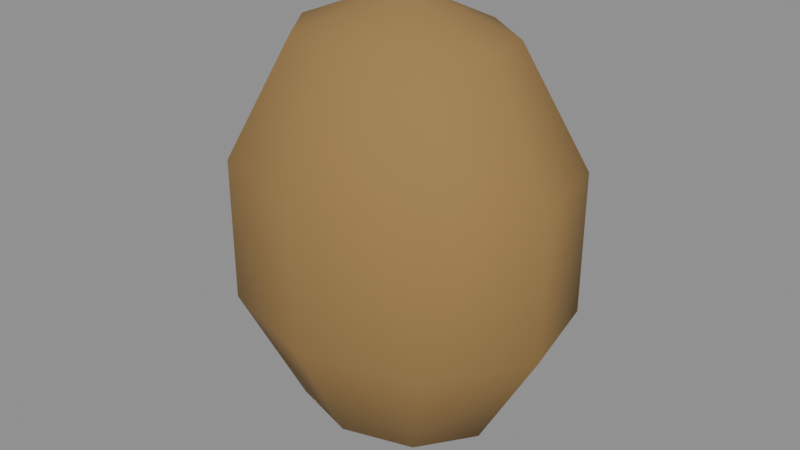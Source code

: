 # Source: Tool_SeedBag.blend  (saved by Blender 5.1.30; exported with 4.5.12 LTS)
import bpy
from mathutils import Matrix  # noqa: F401  (used for matrix-valued properties, if any)

bpy.ops.wm.read_factory_settings(use_empty=True)
scene = bpy.context.scene
scene.name = 'Scene'

# ---- collections
col_model = bpy.data.collections.new('MODEL'); scene.collection.children.link(col_model)
col_reference__do_not_export = bpy.data.collections.new('REFERENCE__DO_NOT_EXPORT'); scene.collection.children.link(col_reference__do_not_export)
col_guides__do_not_export = bpy.data.collections.new('GUIDES__DO_NOT_EXPORT'); scene.collection.children.link(col_guides__do_not_export)

# ---- materials (node trees are filled in below, after node groups)
mat_material_0 = bpy.data.materials.new('Material_0')
mat_material_0.use_backface_culling = True
mat_material_0.diffuse_color = (0.3185, 0.1912, 0.06301, 1.0)

# ---- material node trees
mat_material_0.use_nodes = True; mat_material_0.node_tree.nodes.clear()
_N = mat_material_0.node_tree.nodes; _L = mat_material_0.node_tree.links
n0 = _N.new('ShaderNodeBsdfPrincipled'); n0.name = 'Principled BSDF'; n0.location = (10, 300)
n0.inputs[0].default_value = (0.3185, 0.1912, 0.06301, 1.0)
n0.inputs[2].default_value = 0.94
n1 = _N.new('ShaderNodeOutputMaterial'); n1.name = 'Material Output'; n1.location = (300, 300)
_L.new(n0.outputs[0], n1.inputs[0])
n1.is_active_output = True

# ---- meshes
me_mesh_0 = bpy.data.meshes.new('Mesh_0')
me_mesh_0.from_pydata([(0.0, 0.0, 0.5), (0.0, 0.0, 0.5), (0.0, 0.0, 0.5), (0.0, 0.0, 0.5), (0.0, 0.0, 0.5), (0.0, 0.0, 0.5), (0.0, 0.0, 0.5), (0.0, 0.0, 0.5), (0.0, 0.0, 0.5), (0.0, 0.0, 0.5), (0.0, -0.2939, 0.4045), (0.1889, -0.2251, 0.4045), (0.2894, -0.05103, 0.4045), (0.2545, 0.1469, 0.4045), (0.1005, 0.2762, 0.4045), (-0.1005, 0.2762, 0.4045), (-0.2545, 0.1469, 0.4045), (-0.2894, -0.05103, 0.4045), (-0.1889, -0.2251, 0.4045), (0.0, -0.2939, 0.4045), (0.0, -0.4755, 0.1545), (0.3057, -0.3643, 0.1545), (0.4683, -0.08257, 0.1545), (0.4118, 0.2378, 0.1545), (0.1626, 0.4469, 0.1545), (-0.1626, 0.4469, 0.1545), (-0.4118, 0.2378, 0.1545), (-0.4683, -0.08257, 0.1545), (-0.3057, -0.3643, 0.1545), (0.0, -0.4755, 0.1545), (0.0, -0.4755, -0.1545), (0.3057, -0.3643, -0.1545), (0.4683, -0.08257, -0.1545), (0.4118, 0.2378, -0.1545), (0.1626, 0.4469, -0.1545), (-0.1626, 0.4469, -0.1545), (-0.4118, 0.2378, -0.1545), (-0.4683, -0.08257, -0.1545), (-0.3057, -0.3643, -0.1545), (0.0, -0.4755, -0.1545), (0.0, -0.2939, -0.4045), (0.1889, -0.2251, -0.4045), (0.2894, -0.05103, -0.4045), (0.2545, 0.1469, -0.4045), (0.1005, 0.2762, -0.4045), (-0.1005, 0.2762, -0.4045), (-0.2545, 0.1469, -0.4045), (-0.2894, -0.05103, -0.4045), (-0.1889, -0.2251, -0.4045), (0.0, -0.2939, -0.4045), (0.0, 0.0, -0.5), (0.0, 0.0, -0.5), (0.0, 0.0, -0.5), (0.0, 0.0, -0.5), (0.0, 0.0, -0.5), (0.0, 0.0, -0.5), (0.0, 0.0, -0.5), (0.0, 0.0, -0.5), (0.0, 0.0, -0.5), (0.0, 0.0, -0.5)], [], [(10, 1, 0), (10, 11, 1), (11, 2, 1), (11, 12, 2), (12, 3, 2), (12, 13, 3), (13, 4, 3), (13, 14, 4), (14, 5, 4), (14, 15, 5), (15, 6, 5), (15, 16, 6), (16, 7, 6), (16, 17, 7), (17, 8, 7), (17, 18, 8), (18, 9, 8), (18, 19, 9), (20, 11, 10), (20, 21, 11), (21, 12, 11), (21, 22, 12), (22, 13, 12), (22, 23, 13), (23, 14, 13), (23, 24, 14), (24, 15, 14), (24, 25, 15), (25, 16, 15), (25, 26, 16), (26, 17, 16), (26, 27, 17), (27, 18, 17), (27, 28, 18), (28, 19, 18), (28, 29, 19), (30, 21, 20), (30, 31, 21), (31, 22, 21), (31, 32, 22), (32, 23, 22), (32, 33, 23), (33, 24, 23), (33, 34, 24), (34, 25, 24), (34, 35, 25), (35, 26, 25), (35, 36, 26), (36, 27, 26), (36, 37, 27), (37, 28, 27), (37, 38, 28), (38, 29, 28), (38, 39, 29), (40, 31, 30), (40, 41, 31), (41, 32, 31), (41, 42, 32), (42, 33, 32), (42, 43, 33), (43, 34, 33), (43, 44, 34), (44, 35, 34), (44, 45, 35), (45, 36, 35), (45, 46, 36), (46, 37, 36), (46, 47, 37), (47, 38, 37), (47, 48, 38), (48, 39, 38), (48, 49, 39), (50, 41, 40), (50, 51, 41), (51, 42, 41), (51, 52, 42), (52, 43, 42), (52, 53, 43), (53, 44, 43), (53, 54, 44), (54, 45, 44), (54, 55, 45), (55, 46, 45), (55, 56, 46), (56, 47, 46), (56, 57, 47), (57, 48, 47), (57, 58, 48), (58, 49, 48), (58, 59, 49)])
me_mesh_0.polygons.foreach_set('use_smooth', [True] * 90)
_uv = me_mesh_0.uv_layers.new(name='UVMap')
_uv.uv.foreach_set('vector', [0.0, 0.8, 0.1111, 1.0, 0.0, 1.0, 0.0, 0.8, 0.1111, 0.8, 0.1111, 1.0, 0.1111, 0.8, 0.2222, 1.0, 0.1111, 1.0, 0.1111, 0.8, 0.2222, 0.8, 0.2222, 1.0, 0.2222, 0.8, 0.3333, 1.0, 0.2222, 1.0, 0.2222, 0.8, 0.3333, 0.8, 0.3333, 1.0, 0.3333, 0.8, 0.4444, 1.0, 0.3333, 1.0, 0.3333, 0.8, 0.4444, 0.8, 0.4444, 1.0, 0.4444, 0.8, 0.5556, 1.0, 0.4444, 1.0, 0.4444, 0.8, 0.5556, 0.8, 0.5556, 1.0, 0.5556, 0.8, 0.6667, 1.0, 0.5556, 1.0, 0.5556, 0.8, 0.6667, 0.8, 0.6667, 1.0, 0.6667, 0.8, 0.7778, 1.0, 0.6667, 1.0, 0.6667, 0.8, 0.7778, 0.8, 0.7778, 1.0, 0.7778, 0.8, 0.8889, 1.0, 0.7778, 1.0, 0.7778, 0.8, 0.8889, 0.8, 0.8889, 1.0, 0.8889, 0.8, 1.0, 1.0, 0.8889, 1.0, 0.8889, 0.8, 1.0, 0.8, 1.0, 1.0, 0.0, 0.6, 0.1111, 0.8, 0.0, 0.8, 0.0, 0.6, 0.1111, 0.6, 0.1111, 0.8, 0.1111, 0.6, 0.2222, 0.8, 0.1111, 0.8, 0.1111, 0.6, 0.2222, 0.6, 0.2222, 0.8, 0.2222, 0.6, 0.3333, 0.8, 0.2222, 0.8, 0.2222, 0.6, 0.3333, 0.6, 0.3333, 0.8, 0.3333, 0.6, 0.4444, 0.8, 0.3333, 0.8, 0.3333, 0.6, 0.4444, 0.6, 0.4444, 0.8, 0.4444, 0.6, 0.5556, 0.8, 0.4444, 0.8, 0.4444, 0.6, 0.5556, 0.6, 0.5556, 0.8, 0.5556, 0.6, 0.6667, 0.8, 0.5556, 0.8, 0.5556, 0.6, 0.6667, 0.6, 0.6667, 0.8, 0.6667, 0.6, 0.7778, 0.8, 0.6667, 0.8, 0.6667, 0.6, 0.7778, 0.6, 0.7778, 0.8, 0.7778, 0.6, 0.8889, 0.8, 0.7778, 0.8, 0.7778, 0.6, 0.8889, 0.6, 0.8889, 0.8, 0.8889, 0.6, 1.0, 0.8, 0.8889, 0.8, 0.8889, 0.6, 1.0, 0.6, 1.0, 0.8, 0.0, 0.4, 0.1111, 0.6, 0.0, 0.6, 0.0, 0.4, 0.1111, 0.4, 0.1111, 0.6, 0.1111, 0.4, 0.2222, 0.6, 0.1111, 0.6, 0.1111, 0.4, 0.2222, 0.4, 0.2222, 0.6, 0.2222, 0.4, 0.3333, 0.6, 0.2222, 0.6, 0.2222, 0.4, 0.3333, 0.4, 0.3333, 0.6, 0.3333, 0.4, 0.4444, 0.6, 0.3333, 0.6, 0.3333, 0.4, 0.4444, 0.4, 0.4444, 0.6, 0.4444, 0.4, 0.5556, 0.6, 0.4444, 0.6, 0.4444, 0.4, 0.5556, 0.4, 0.5556, 0.6, 0.5556, 0.4, 0.6667, 0.6, 0.5556, 0.6, 0.5556, 0.4, 0.6667, 0.4, 0.6667, 0.6, 0.6667, 0.4, 0.7778, 0.6, 0.6667, 0.6, 0.6667, 0.4, 0.7778, 0.4, 0.7778, 0.6, 0.7778, 0.4, 0.8889, 0.6, 0.7778, 0.6, 0.7778, 0.4, 0.8889, 0.4, 0.8889, 0.6, 0.8889, 0.4, 1.0, 0.6, 0.8889, 0.6, 0.8889, 0.4, 1.0, 0.4, 1.0, 0.6, 0.0, 0.2, 0.1111, 0.4, 0.0, 0.4, 0.0, 0.2, 0.1111, 0.2, 0.1111, 0.4, 0.1111, 0.2, 0.2222, 0.4, 0.1111, 0.4, 0.1111, 0.2, 0.2222, 0.2, 0.2222, 0.4, 0.2222, 0.2, 0.3333, 0.4, 0.2222, 0.4, 0.2222, 0.2, 0.3333, 0.2, 0.3333, 0.4, 0.3333, 0.2, 0.4444, 0.4, 0.3333, 0.4, 0.3333, 0.2, 0.4444, 0.2, 0.4444, 0.4, 0.4444, 0.2, 0.5556, 0.4, 0.4444, 0.4, 0.4444, 0.2, 0.5556, 0.2, 0.5556, 0.4, 0.5556, 0.2, 0.6667, 0.4, 0.5556, 0.4, 0.5556, 0.2, 0.6667, 0.2, 0.6667, 0.4, 0.6667, 0.2, 0.7778, 0.4, 0.6667, 0.4, 0.6667, 0.2, 0.7778, 0.2, 0.7778, 0.4, 0.7778, 0.2, 0.8889, 0.4, 0.7778, 0.4, 0.7778, 0.2, 0.8889, 0.2, 0.8889, 0.4, 0.8889, 0.2, 1.0, 0.4, 0.8889, 0.4, 0.8889, 0.2, 1.0, 0.2, 1.0, 0.4, 0.0, 0.0, 0.1111, 0.2, 0.0, 0.2, 0.0, 0.0, 0.1111, 0.0, 0.1111, 0.2, 0.1111, 0.0, 0.2222, 0.2, 0.1111, 0.2, 0.1111, 0.0, 0.2222, 0.0, 0.2222, 0.2, 0.2222, 0.0, 0.3333, 0.2, 0.2222, 0.2, 0.2222, 0.0, 0.3333, 0.0, 0.3333, 0.2, 0.3333, 0.0, 0.4444, 0.2, 0.3333, 0.2, 0.3333, 0.0, 0.4444, 0.0, 0.4444, 0.2, 0.4444, 0.0, 0.5556, 0.2, 0.4444, 0.2, 0.4444, 0.0, 0.5556, 0.0, 0.5556, 0.2, 0.5556, 0.0, 0.6667, 0.2, 0.5556, 0.2, 0.5556, 0.0, 0.6667, 0.0, 0.6667, 0.2, 0.6667, 0.0, 0.7778, 0.2, 0.6667, 0.2, 0.6667, 0.0, 0.7778, 0.0, 0.7778, 0.2, 0.7778, 0.0, 0.8889, 0.2, 0.7778, 0.2, 0.7778, 0.0, 0.8889, 0.0, 0.8889, 0.2, 0.8889, 0.0, 1.0, 0.2, 0.8889, 0.2, 0.8889, 0.0, 1.0, 0.0, 1.0, 0.2])
me_mesh_0.materials.append(mat_material_0)
me_mesh_0.update()
me_mesh_0.normals_split_custom_set([tuple(v) for v in zip(*[iter([5.156e-06, -0.5878, 0.809, 0.01959, -0.05383, 0.9967, 0.0, 0.0, 1.0, 5.156e-06, -0.5878, 0.809, 0.3778, -0.4503, 0.809, 0.01959, -0.05383, 0.9967, 0.3778, -0.4503, 0.809, 0.04961, -0.02864, 0.9967, 0.01959, -0.05383, 0.9967, 0.3778, -0.4503, 0.809, 0.5788, -0.1021, 0.809, 0.04961, -0.02864, 0.9967, 0.5788, -0.1021, 0.809, 0.05641, 0.009947, 0.9967, 0.04961, -0.02864, 0.9967, 0.5788, -0.1021, 0.809, 0.509, 0.2939, 0.809, 0.05641, 0.009947, 0.9967, 0.509, 0.2939, 0.809, 0.03682, 0.04388, 0.9967, 0.05641, 0.009947, 0.9967, 0.509, 0.2939, 0.809, 0.201, 0.5523, 0.809, 0.03682, 0.04388, 0.9967, 0.201, 0.5523, 0.809, 0.0, 0.05728, 0.9967, 0.03682, 0.04388, 0.9967, 0.201, 0.5523, 0.809, -0.201, 0.5523, 0.809, 0.0, 0.05728, 0.9967, -0.201, 0.5523, 0.809, -0.03682, 0.04388, 0.9967, 0.0, 0.05728, 0.9967, -0.201, 0.5523, 0.809, -0.5091, 0.2939, 0.809, -0.03682, 0.04388, 0.9967, -0.5091, 0.2939, 0.809, -0.05641, 0.009947, 0.9967, -0.03682, 0.04388, 0.9967, -0.5091, 0.2939, 0.809, -0.5789, -0.1021, 0.809, -0.05641, 0.009947, 0.9967, -0.5789, -0.1021, 0.809, -0.04961, -0.02864, 0.9967, -0.05641, 0.009947, 0.9967, -0.5789, -0.1021, 0.809, -0.3778, -0.4503, 0.809, -0.04961, -0.02864, 0.9967, -0.3778, -0.4503, 0.809, -0.03339, -0.09173, 0.9904, -0.04961, -0.02864, 0.9967, -0.3778, -0.4503, 0.809, -8.206e-05, -0.5878, 0.809, -0.03339, -0.09173, 0.9904, 4.75e-05, -0.9511, 0.309, 0.3778, -0.4503, 0.809, 5.156e-06, -0.5878, 0.809, 4.75e-05, -0.9511, 0.309, 0.6113, -0.7286, 0.309, 0.3778, -0.4503, 0.809, 0.6113, -0.7286, 0.309, 0.5788, -0.1021, 0.809, 0.3778, -0.4503, 0.809, 0.6113, -0.7286, 0.309, 0.9366, -0.1652, 0.309, 0.5788, -0.1021, 0.809, 0.9366, -0.1652, 0.309, 0.509, 0.2939, 0.809, 0.5788, -0.1021, 0.809, 0.9366, -0.1652, 0.309, 0.8236, 0.4755, 0.309, 0.509, 0.2939, 0.809, 0.8236, 0.4755, 0.309, 0.201, 0.5523, 0.809, 0.509, 0.2939, 0.809, 0.8236, 0.4755, 0.309, 0.3253, 0.8937, 0.309, 0.201, 0.5523, 0.809, 0.3253, 0.8937, 0.309, -0.201, 0.5523, 0.809, 0.201, 0.5523, 0.809, 0.3253, 0.8937, 0.309, -0.3253, 0.8937, 0.309, -0.201, 0.5523, 0.809, -0.3253, 0.8937, 0.309, -0.5091, 0.2939, 0.809, -0.201, 0.5523, 0.809, -0.3253, 0.8937, 0.309, -0.8236, 0.4755, 0.309, -0.5091, 0.2939, 0.809, -0.8236, 0.4755, 0.309, -0.5789, -0.1021, 0.809, -0.5091, 0.2939, 0.809, -0.8236, 0.4755, 0.309, -0.9366, -0.1651, 0.309, -0.5789, -0.1021, 0.809, -0.9366, -0.1651, 0.309, -0.3778, -0.4503, 0.809, -0.5789, -0.1021, 0.809, -0.9366, -0.1651, 0.309, -0.6113, -0.7286, 0.309, -0.3778, -0.4503, 0.809, -0.6113, -0.7286, 0.309, -8.206e-05, -0.5878, 0.809, -0.3778, -0.4503, 0.809, -0.6113, -0.7286, 0.309, -3.535e-05, -0.9511, 0.309, -8.206e-05, -0.5878, 0.809, 3.725e-05, -0.951, -0.3091, 0.6113, -0.7286, 0.309, 4.75e-05, -0.9511, 0.309, 3.725e-05, -0.951, -0.3091, 0.6113, -0.7285, -0.309, 0.6113, -0.7286, 0.309, 0.6113, -0.7285, -0.309, 0.9366, -0.1652, 0.309, 0.6113, -0.7286, 0.309, 0.6113, -0.7285, -0.309, 0.9366, -0.1652, -0.309, 0.9366, -0.1652, 0.309, 0.9366, -0.1652, -0.309, 0.8236, 0.4755, 0.309, 0.9366, -0.1652, 0.309, 0.9366, -0.1652, -0.309, 0.8236, 0.4755, -0.309, 0.8236, 0.4755, 0.309, 0.8236, 0.4755, -0.309, 0.3253, 0.8937, 0.309, 0.8236, 0.4755, 0.309, 0.8236, 0.4755, -0.309, 0.3253, 0.8937, -0.309, 0.3253, 0.8937, 0.309, 0.3253, 0.8937, -0.309, -0.3253, 0.8937, 0.309, 0.3253, 0.8937, 0.309, 0.3253, 0.8937, -0.309, -0.3252, 0.8937, -0.309, -0.3253, 0.8937, 0.309, -0.3252, 0.8937, -0.309, -0.8236, 0.4755, 0.309, -0.3253, 0.8937, 0.309, -0.3252, 0.8937, -0.309, -0.8236, 0.4755, -0.309, -0.8236, 0.4755, 0.309, -0.8236, 0.4755, -0.309, -0.9366, -0.1651, 0.309, -0.8236, 0.4755, 0.309, -0.8236, 0.4755, -0.309, -0.9366, -0.1651, -0.309, -0.9366, -0.1651, 0.309, -0.9366, -0.1651, -0.309, -0.6113, -0.7286, 0.309, -0.9366, -0.1651, 0.309, -0.9366, -0.1651, -0.309, -0.6114, -0.7285, -0.309, -0.6113, -0.7286, 0.309, -0.6114, -0.7285, -0.309, -3.535e-05, -0.9511, 0.309, -0.6113, -0.7286, 0.309, -0.6114, -0.7285, -0.309, -5.117e-05, -0.951, -0.3091, -3.535e-05, -0.9511, 0.309, 3.956e-05, -0.5877, -0.809, 0.6113, -0.7285, -0.309, 3.725e-05, -0.951, -0.3091, 3.956e-05, -0.5877, -0.809, 0.3778, -0.4503, -0.809, 0.6113, -0.7285, -0.309, 0.3778, -0.4503, -0.809, 0.9366, -0.1652, -0.309, 0.6113, -0.7285, -0.309, 0.3778, -0.4503, -0.809, 0.5788, -0.1021, -0.809, 0.9366, -0.1652, -0.309, 0.5788, -0.1021, -0.809, 0.8236, 0.4755, -0.309, 0.9366, -0.1652, -0.309, 0.5788, -0.1021, -0.809, 0.509, 0.2939, -0.809, 0.8236, 0.4755, -0.309, 0.509, 0.2939, -0.809, 0.3253, 0.8937, -0.309, 0.8236, 0.4755, -0.309, 0.509, 0.2939, -0.809, 0.201, 0.5523, -0.809, 0.3253, 0.8937, -0.309, 0.201, 0.5523, -0.809, -0.3252, 0.8937, -0.309, 0.3253, 0.8937, -0.309, 0.201, 0.5523, -0.809, -0.201, 0.5524, -0.809, -0.3252, 0.8937, -0.309, -0.201, 0.5524, -0.809, -0.8236, 0.4755, -0.309, -0.3252, 0.8937, -0.309, -0.201, 0.5524, -0.809, -0.509, 0.294, -0.809, -0.8236, 0.4755, -0.309, -0.509, 0.294, -0.809, -0.9366, -0.1651, -0.309, -0.8236, 0.4755, -0.309, -0.509, 0.294, -0.809, -0.5789, -0.1021, -0.809, -0.9366, -0.1651, -0.309, -0.5789, -0.1021, -0.809, -0.6114, -0.7285, -0.309, -0.9366, -0.1651, -0.309, -0.5789, -0.1021, -0.809, -0.3778, -0.4502, -0.809, -0.6114, -0.7285, -0.309, -0.3778, -0.4502, -0.809, -5.117e-05, -0.951, -0.3091, -0.6114, -0.7285, -0.309, -0.3778, -0.4502, -0.809, -6.275e-05, -0.5877, -0.8091, -5.117e-05, -0.951, -0.3091, -0.0745, 0.2047, -0.9501, 0.3778, -0.4503, -0.809, 3.956e-05, -0.5877, -0.809, -0.0745, 0.2047, -0.9501, -0.07401, 0.04273, -0.9927, 0.3778, -0.4503, -0.809, -0.07401, 0.04273, -0.9927, 0.5788, -0.1021, -0.809, 0.3778, -0.4503, -0.809, -0.07401, 0.04273, -0.9927, -0.08416, -0.01484, -0.9926, 0.5788, -0.1021, -0.809, -0.08416, -0.01484, -0.9926, 0.509, 0.2939, -0.809, 0.5788, -0.1021, -0.809, -0.08416, -0.01484, -0.9926, -0.05493, -0.06546, -0.9926, 0.509, 0.2939, -0.809, -0.05493, -0.06546, -0.9926, 0.201, 0.5523, -0.809, 0.509, 0.2939, -0.809, -0.05493, -0.06546, -0.9926, 2.534e-08, -0.08546, -0.9926, 0.201, 0.5523, -0.809, 2.534e-08, -0.08546, -0.9926, -0.201, 0.5524, -0.809, 0.201, 0.5523, -0.809, 2.534e-08, -0.08546, -0.9926, 0.05493, -0.06546, -0.9926, -0.201, 0.5524, -0.809, 0.05493, -0.06546, -0.9926, -0.509, 0.294, -0.809, -0.201, 0.5524, -0.809, 0.05493, -0.06546, -0.9926, 0.08416, -0.01484, -0.9926, -0.509, 0.294, -0.809, 0.08416, -0.01484, -0.9926, -0.5789, -0.1021, -0.809, -0.509, 0.294, -0.809, 0.08416, -0.01484, -0.9926, 0.07401, 0.04273, -0.9927, -0.5789, -0.1021, -0.809, 0.07401, 0.04273, -0.9927, -0.3778, -0.4502, -0.809, -0.5789, -0.1021, -0.809, 0.07401, 0.04273, -0.9927, 0.02923, 0.0803, -0.9927, -0.3778, -0.4502, -0.809, 0.02923, 0.0803, -0.9927, -6.275e-05, -0.5877, -0.8091, -0.3778, -0.4502, -0.809, 0.02923, 0.0803, -0.9927, 5.85e-10, 1.225e-05, -1.0, -6.275e-05, -0.5877, -0.8091])] * 3)])
me_reference_prototype_mesh = bpy.data.meshes.new('REFERENCE_Prototype_Mesh')
me_reference_prototype_mesh.from_pydata([(0.0, -0.12, -0.35), (0.0, -0.12, -0.35), (0.0, -0.12, -0.35), (0.0, -0.12, -0.35), (0.0, -0.12, -0.35), (0.0, -0.12, -0.35), (0.0, -0.12, -0.35), (0.0, -0.12, -0.35), (0.0, -0.12, -0.35), (0.0, -0.12, -0.35), (0.0, -0.1788, -0.3786), (0.04534, -0.165, -0.3786), (0.06946, -0.1302, -0.3786), (0.06108, -0.09061, -0.3786), (0.02412, -0.06477, -0.3786), (-0.02412, -0.06477, -0.3786), (-0.06108, -0.09061, -0.3786), (-0.06946, -0.1302, -0.3786), (-0.04534, -0.165, -0.3786), (0.0, -0.1788, -0.3786), (0.0, -0.2151, -0.4536), (0.07336, -0.1929, -0.4536), (0.1124, -0.1365, -0.4536), (0.09884, -0.07245, -0.4536), (0.03903, -0.03063, -0.4536), (-0.03903, -0.03063, -0.4536), (-0.09884, -0.07245, -0.4536), (-0.1124, -0.1365, -0.4536), (-0.07336, -0.1929, -0.4536), (0.0, -0.2151, -0.4536), (0.0, -0.2151, -0.5464), (0.07336, -0.1929, -0.5464), (0.1124, -0.1365, -0.5464), (0.09884, -0.07245, -0.5464), (0.03903, -0.03063, -0.5464), (-0.03903, -0.03063, -0.5464), (-0.09884, -0.07245, -0.5464), (-0.1124, -0.1365, -0.5464), (-0.07336, -0.1929, -0.5464), (0.0, -0.2151, -0.5464), (0.0, -0.1788, -0.6214), (0.04534, -0.165, -0.6214), (0.06946, -0.1302, -0.6214), (0.06108, -0.09061, -0.6214), (0.02412, -0.06477, -0.6214), (-0.02412, -0.06477, -0.6214), (-0.06108, -0.09061, -0.6214), (-0.06946, -0.1302, -0.6214), (-0.04534, -0.165, -0.6214), (0.0, -0.1788, -0.6214), (0.0, -0.12, -0.65), (0.0, -0.12, -0.65), (0.0, -0.12, -0.65), (0.0, -0.12, -0.65), (0.0, -0.12, -0.65), (0.0, -0.12, -0.65), (0.0, -0.12, -0.65), (0.0, -0.12, -0.65), (0.0, -0.12, -0.65), (0.0, -0.12, -0.65)], [], [(10, 1, 0), (10, 11, 1), (11, 2, 1), (11, 12, 2), (12, 3, 2), (12, 13, 3), (13, 4, 3), (13, 14, 4), (14, 5, 4), (14, 15, 5), (15, 6, 5), (15, 16, 6), (16, 7, 6), (16, 17, 7), (17, 8, 7), (17, 18, 8), (18, 9, 8), (18, 19, 9), (20, 11, 10), (20, 21, 11), (21, 12, 11), (21, 22, 12), (22, 13, 12), (22, 23, 13), (23, 14, 13), (23, 24, 14), (24, 15, 14), (24, 25, 15), (25, 16, 15), (25, 26, 16), (26, 17, 16), (26, 27, 17), (27, 18, 17), (27, 28, 18), (28, 19, 18), (28, 29, 19), (30, 21, 20), (30, 31, 21), (31, 22, 21), (31, 32, 22), (32, 23, 22), (32, 33, 23), (33, 24, 23), (33, 34, 24), (34, 25, 24), (34, 35, 25), (35, 26, 25), (35, 36, 26), (36, 27, 26), (36, 37, 27), (37, 28, 27), (37, 38, 28), (38, 29, 28), (38, 39, 29), (40, 31, 30), (40, 41, 31), (41, 32, 31), (41, 42, 32), (42, 33, 32), (42, 43, 33), (43, 34, 33), (43, 44, 34), (44, 35, 34), (44, 45, 35), (45, 36, 35), (45, 46, 36), (46, 37, 36), (46, 47, 37), (47, 38, 37), (47, 48, 38), (48, 39, 38), (48, 49, 39), (50, 41, 40), (50, 51, 41), (51, 42, 41), (51, 52, 42), (52, 43, 42), (52, 53, 43), (53, 44, 43), (53, 54, 44), (54, 45, 44), (54, 55, 45), (55, 46, 45), (55, 56, 46), (56, 47, 46), (56, 57, 47), (57, 48, 47), (57, 58, 48), (58, 49, 48), (58, 59, 49)])
me_reference_prototype_mesh.polygons.foreach_set('use_smooth', [True] * 90)
me_reference_prototype_mesh.materials.append(mat_material_0)
me_reference_prototype_mesh.update()
me_guide_visualbounds = bpy.data.meshes.new('GUIDE_VisualBounds')
me_guide_visualbounds.from_pydata([(-0.1124, -0.2151, -0.65), (-0.1124, -0.2151, -0.35), (-0.1124, -0.03063, -0.65), (-0.1124, -0.03063, -0.35), (0.1124, -0.2151, -0.65), (0.1124, -0.2151, -0.35), (0.1124, -0.03063, -0.65), (0.1124, -0.03063, -0.35)], [(0, 1), (0, 2), (0, 4), (1, 3), (1, 5), (2, 3), (2, 6), (3, 7), (4, 5), (4, 6), (5, 7), (6, 7)], [])
me_guide_visualbounds.update()

# ---- curves / text
txt_guide_assetlabel = bpy.data.curves.new('GUIDE_AssetLabel', 'FONT')
txt_guide_assetlabel.dimensions = '2D'
txt_guide_assetlabel.body = 'Tool_SeedBag\n0.225 W x 0.184 D x 0.300 H metres'
txt_guide_assetlabel.size = 0.06

# ---- objects
ob_prototyperoot = bpy.data.objects.new('PrototypeRoot', None)
ob_tool_seedbag__part001 = bpy.data.objects.new('Tool_SeedBag__Part001', me_mesh_0)
ob_tool_seedbag = bpy.data.objects.new('Tool_SeedBag', None)
ob_reference_prototype = bpy.data.objects.new('REFERENCE_Prototype', me_reference_prototype_mesh)
ob_guide_visualbounds = bpy.data.objects.new('GUIDE_VisualBounds', me_guide_visualbounds)
ob_guide_origin_1maxes = bpy.data.objects.new('GUIDE_Origin_1mAxes', None)
ob_guide_assetlabel = bpy.data.objects.new('GUIDE_AssetLabel', txt_guide_assetlabel)

# ---- transforms, parenting, visibility, modifiers, constraints
ob_prototyperoot.parent = ob_tool_seedbag
ob_prototyperoot.location = (0.0, 0.0, 0.0)
ob_prototyperoot.rotation_mode = 'QUATERNION'
ob_prototyperoot.rotation_quaternion = (1.0, 0.0, 0.0, 0.0)
ob_prototyperoot.empty_display_size = 0.001
ob_tool_seedbag__part001.parent = ob_prototyperoot
ob_tool_seedbag__part001.location = (0.0, -0.12, -0.5)
ob_tool_seedbag__part001.rotation_mode = 'QUATERNION'
ob_tool_seedbag__part001.rotation_quaternion = (1.0, 0.0, 0.0, 0.0)
ob_tool_seedbag__part001.scale = (0.24, 0.2, 0.3)
ob_tool_seedbag.location = (0.0, 0.0, 0.0)
ob_tool_seedbag.empty_display_size = 0.3
ob_reference_prototype.location = (0.0, 0.0, 0.0)
ob_reference_prototype.hide_select = True
ob_reference_prototype.hide_render = True
ob_reference_prototype.display_type = 'WIRE'
ob_guide_visualbounds.location = (0.0, 0.0, 0.0)
ob_guide_visualbounds.color = (0.2, 0.7, 1.0, 1.0)
ob_guide_visualbounds.hide_select = True
ob_guide_visualbounds.hide_render = True
ob_guide_visualbounds.display_type = 'WIRE'
ob_guide_visualbounds.show_in_front = True
ob_guide_origin_1maxes.location = (0.0, 0.0, 0.0)
ob_guide_origin_1maxes.empty_display_type = 'ARROWS'
ob_guide_origin_1maxes.hide_select = True
ob_guide_origin_1maxes.hide_render = True
ob_guide_assetlabel.location = (-0.1124, -0.6151, -0.65)
ob_guide_assetlabel.hide_select = True
ob_guide_assetlabel.hide_render = True

# ---- collection membership
col_model.objects.link(ob_prototyperoot)
col_model.objects.link(ob_tool_seedbag__part001)
col_model.objects.link(ob_tool_seedbag)
col_reference__do_not_export.objects.link(ob_reference_prototype)
col_guides__do_not_export.objects.link(ob_guide_visualbounds)
col_guides__do_not_export.objects.link(ob_guide_origin_1maxes)
col_guides__do_not_export.objects.link(ob_guide_assetlabel)

# ---- scene / render settings (as saved in the file)
scene.frame_start = 1; scene.frame_end = 250; scene.frame_set(1)
scene.render.engine = 'BLENDER_EEVEE_NEXT'
scene.render.bake_bias = 0.0
scene.render.bake_samples = 0
scene.cycles.sampling_pattern = 'TABULATED_SOBOL'
scene.eevee.use_volume_custom_range = False
bpy.context.view_layer.update()

# ---- added for rendering (the .blend has no active camera and no usable light): camera, sun + grey world if the file has none
cam_auto = bpy.data.cameras.new('AutoCamera')
cam_auto.lens = 50.0
cam_auto.sensor_width = 36.0
cam_auto.clip_end = 1000.0
ob_auto_camera = bpy.data.objects.new('AutoCamera', cam_auto)
scene.collection.objects.link(ob_auto_camera)
ob_auto_camera.location = (0.386562, -0.586743, -0.19075)
ob_auto_camera.rotation_euler = (1.09748, -7.21219e-08, 0.694738)
scene.camera = ob_auto_camera
light_auto_sun = bpy.data.lights.new('AutoSun', 'SUN')
light_auto_sun.energy = 3.0
light_auto_sun.angle = 0.0523599
ob_auto_sun = bpy.data.objects.new('AutoSun', light_auto_sun)
scene.collection.objects.link(ob_auto_sun)
ob_auto_sun.rotation_euler = (0.872665, 0.174533, 0.523599)
if scene.world is None:
    world_auto = bpy.data.worlds.new('AutoWorld')
    world_auto.color = (0.3, 0.3, 0.3)
    scene.world = world_auto
bpy.context.view_layer.update()
